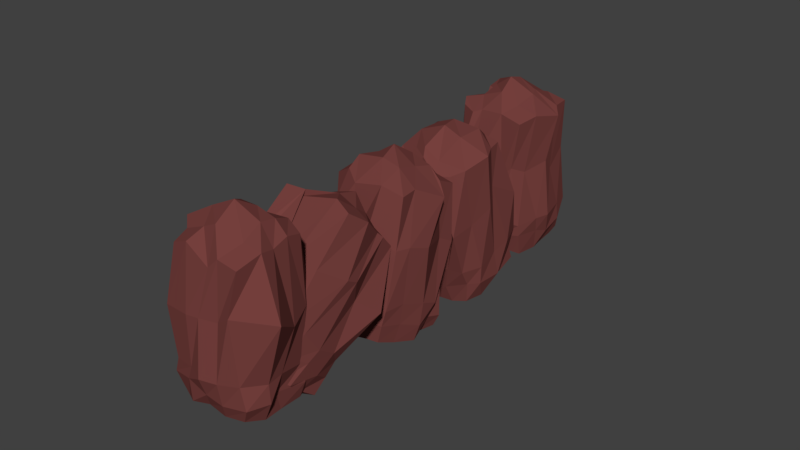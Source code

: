 # Source: Rocks.blend  (saved by Blender 2.77.0; exported with 4.5.12 LTS)
import bpy
from mathutils import Matrix  # noqa: F401  (used for matrix-valued properties, if any)

bpy.ops.wm.read_factory_settings(use_empty=True)
scene = bpy.context.scene
scene.name = 'Scene'

# ---- collections
col_collection_1 = bpy.data.collections.new('Collection 1'); scene.collection.children.link(col_collection_1)

# ---- materials (node trees are filled in below, after node groups)
mat_material_001 = bpy.data.materials.new('Material.001')
mat_material_001.alpha_threshold = 0.0
mat_material_001.use_transparent_shadow = False
mat_material_001.diffuse_color = (0.1812, 0.05171, 0.04707, 1.0)
mat_material_001.roughness = 0.5
mat_material_001.specular_intensity = 0.0

# ---- material node trees

# ---- world
world_world = bpy.data.worlds.new('World'); scene.world = world_world
world_world.color = (0.05088, 0.05088, 0.05088)
world_world.use_sun_shadow = False
world_world.sun_shadow_jitter_overblur = 0.0
world_world.cycles.sampling_method = 'MANUAL'

# ---- meshes
me_cube_003 = bpy.data.meshes.new('Cube.003')
me_cube_003.from_pydata([(-0.9178, 4.953, 0.1839), (-0.9504, 4.076, 4.238), (-0.9957, 6.811, 0.5892), (-1.08, 5.987, 4.526), (1.118, 4.839, 0.2158), (1.001, 3.969, 4.126), (1.028, 6.842, 0.663), (1.134, 5.964, 4.663), (-1.115, 4.582, 1.195), (-0.791, 5.506, 4.501), (-1.009, 6.754, 1.701), (-1.139, 5.958, 0.3748), (0.3289, 6.242, 4.668), (1.153, 6.784, 1.629), (0.1154, 7.149, 0.5887), (1.432, 5.205, 4.358), (1.104, 4.569, 1.1), (1.088, 5.985, 0.3844), (-0.3033, 4.008, 4.241), (-0.04464, 4.924, 0.1653), (-0.09345, 4.9, 5.151), (0.1423, 6.012, 0.1496), (-0.06339, 4.391, 1.198), (1.399, 5.616, 1.359), (-0.01373, 7.09, 1.797), (-1.42, 5.732, 1.407), (-1.155, 2.658, -0.6907), (-1.043, 1.147, 3.005), (-0.8302, 4.668, 0.2045), (-0.9934, 2.937, 3.851), (0.9598, 2.693, -0.7931), (0.8468, 1.229, 3.015), (1.079, 4.507, 0.1797), (1.068, 2.898, 3.801), (-1.0, 2.222, 0.2369), (-0.9795, 2.331, 3.167), (-1.045, 4.193, 1.126), (-1.02, 3.668, -0.3903), (-0.07892, 2.614, 3.861), (1.155, 4.259, 1.113), (0.04825, 4.739, -0.01617), (1.348, 2.11, 3.579), (1.017, 2.198, 0.1732), (0.9942, 3.631, -0.3084), (0.01922, 1.108, 3.35), (0.02413, 2.517, -0.905), (0.09125, 1.765, 4.153), (0.02697, 3.81, -0.6619), (0.04792, 1.93, 0.1966), (1.256, 3.256, 0.6647), (0.03382, 4.592, 1.138), (-1.321, 3.235, 0.5978), (-1.075, -0.9412, -0.986), (-1.082, -0.9039, 2.954), (-1.03, 1.053, -1.038), (-0.8924, 0.9984, 2.991), (0.9791, -1.117, -0.9637), (1.155, -1.045, 2.941), (1.107, 1.025, -1.009), (1.088, 1.041, 2.96), (-1.138, -1.155, 0.06678), (-1.197, 0.2224, 3.111), (-1.067, 1.101, 0.00721), (-1.11, -0.04946, -1.073), (-0.1432, 1.113, 2.956), (1.034, 1.201, -0.02094), (0.02584, 1.175, -1.089), (1.401, 0.3144, 2.789), (1.146, -1.168, -0.06485), (1.233, 0.0723, -1.139), (-0.1196, -1.378, 3.004), (-0.04134, -1.124, -1.125), (-0.1196, -0.01642, 3.818), (-0.121, -0.01638, -1.259), (-0.114, -1.129, -0.08107), (1.378, 0.05929, -0.03833), (-0.1075, 1.339, -0.02615), (-1.339, -0.1096, -0.02481), (-1.017, -5.187, -0.4407), (-1.054, -2.797, 2.948), (-1.022, -3.502, -1.676), (-0.9801, -1.108, 1.693), (0.989, -5.053, -0.4429), (0.9796, -2.814, 2.801), (1.119, -3.501, -1.605), (1.027, -1.116, 1.656), (-1.058, -4.635, 0.3964), (-1.337, -1.908, 2.373), (-1.2, -2.663, -0.7842), (-0.9974, -4.352, -1.093), (0.09578, -0.8049, 1.415), (1.146, -2.916, -0.8706), (0.04973, -3.518, -1.818), (0.9451, -1.612, 2.077), (1.08, -4.581, 0.5373), (1.216, -4.492, -1.006), (-0.5208, -2.799, 2.787), (0.05809, -5.263, -0.3899), (0.009836, -1.47, 2.836), (0.02324, -4.465, -1.236), (0.01706, -4.734, 0.5757), (1.321, -3.723, -0.28), (-0.02305, -2.621, -0.9576), (-1.202, -3.716, -0.1828), (-0.9558, -5.534, -1.806), (-0.908, -6.334, 2.22), (-1.052, -3.457, -1.364), (-1.029, -4.301, 2.609), (0.9228, -5.562, -1.687), (1.094, -6.353, 2.2), (1.006, -3.654, -1.315), (1.002, -4.409, 2.634), (-0.947, -5.969, -0.6971), (-1.269, -5.682, 2.624), (-1.115, -3.58, -0.3676), (-1.179, -4.508, -1.58), (-0.3074, -4.463, 2.815), (1.122, -3.756, -0.2131), (-0.04406, -3.603, -1.185), (1.116, -5.328, 2.494), (0.9896, -5.871, -0.7015), (1.098, -4.604, -1.605), (0.2742, -6.394, 2.025), (-0.1347, -5.653, -1.658), (-0.001415, -5.501, 3.331), (0.04621, -4.514, -1.754), (0.00902, -6.2, -0.7949), (1.336, -4.936, -0.5003), (-0.1016, -3.433, -0.343), (-1.31, -4.652, -0.4584), (-0.8128, 4.069, 2.783), (-1.109, 5.467, 4.615), (-1.066, 6.745, 1.295), (-1.08, 5.41, 0.3216), (0.4427, 6.126, 4.738), (1.076, 6.829, 1.121), (-0.4043, 6.992, 0.6636), (1.201, 4.428, 4.363), (1.132, 4.62, 0.8026), (1.115, 6.385, 0.5547), (-0.541, 3.92, 4.127), (0.4216, 4.713, 0.2422), (-1.128, 4.682, 0.7154), (-1.152, 4.381, 4.398), (-1.641, 6.678, 2.914), (-1.067, 6.5, 0.5476), (-0.4916, 6.044, 4.782), (1.114, 6.209, 3.275), (0.4519, 7.047, 0.725), (1.169, 5.486, 4.564), (0.766, 4.269, 2.768), (1.146, 5.554, 0.2833), (0.4004, 3.921, 4.288), (-0.4713, 4.897, 0.1381), (-0.5335, 4.906, 4.833), (0.6473, 4.992, 4.813), (0.001433, 4.398, 4.783), (-0.1008, 5.389, 5.106), (0.605, 6.11, 0.2992), (-0.5273, 5.97, 0.2423), (-0.118, 5.231, 0.2323), (0.04785, 6.564, 0.293), (-0.2621, 4.512, 0.6382), (-0.2469, 3.677, 2.471), (0.5683, 4.285, 1.186), (-0.4701, 4.361, 1.193), (1.273, 5.881, 0.7894), (1.243, 5.264, 2.995), (1.271, 6.263, 1.553), (1.257, 5.243, 1.268), (-0.02416, 7.077, 1.18), (-0.2237, 7.004, 3.386), (-0.4997, 6.936, 1.666), (0.527, 6.95, 1.716), (-1.368, 5.762, 0.813), (-1.399, 5.369, 2.99), (-1.232, 5.179, 1.307), (-1.325, 6.192, 1.495), (-1.137, 1.403, 1.609), (-1.016, 2.47, 3.697), (-0.9711, 4.558, 0.6351), (-0.9313, 3.171, -0.5472), (0.5595, 2.98, 3.88), (1.067, 4.281, 0.5409), (-0.4482, 4.672, 0.09361), (1.157, 1.443, 3.226), (1.022, 2.511, -0.2221), (1.065, 4.013, -0.1417), (-0.3247, 1.013, 3.005), (0.5208, 2.647, -0.925), (-1.068, 2.45, -0.2643), (-1.071, 1.601, 3.33), (-1.165, 3.793, 2.58), (-1.069, 4.07, -0.08756), (-0.5606, 2.98, 3.978), (1.316, 3.714, 2.345), (0.443, 4.673, 0.005048), (1.117, 2.543, 3.687), (1.043, 1.494, 1.324), (1.112, 3.165, -0.6536), (0.4995, 1.011, 2.976), (-0.5126, 2.732, -0.8741), (-0.7297, 1.885, 3.832), (0.6759, 1.719, 3.97), (-0.09859, 1.277, 3.584), (-0.0777, 2.384, 4.212), (0.593, 3.669, -0.5337), (-0.7014, 3.73, -0.4329), (-0.04836, 3.25, -0.7282), (-0.08264, 4.229, -0.2595), (-0.03173, 2.31, -0.5266), (-0.02935, 1.253, 1.67), (0.6418, 2.033, 0.1938), (-0.5228, 2.048, 0.1937), (1.318, 3.517, -0.01782), (1.356, 2.577, 2.098), (1.341, 3.718, 0.9257), (1.301, 2.668, 0.3433), (0.2079, 4.707, 0.6653), (-0.1372, 3.517, 2.636), (-0.4227, 4.532, 1.168), (0.5565, 4.515, 1.075), (-1.372, 3.442, 0.1112), (-1.606, 2.751, 1.829), (-1.233, 2.821, 0.4012), (-1.342, 3.754, 0.8572), (-1.142, -0.756, 1.621), (-1.072, 0.4083, 3.154), (-0.9876, 1.124, -0.5912), (-1.077, -0.4639, -0.9858), (0.4887, 1.089, 3.051), (1.219, 1.075, -0.6914), (-0.5041, 0.9861, -1.045), (1.094, -0.5313, 3.039), (1.069, -1.161, -0.4866), (0.9795, 0.41, -1.111), (-0.5987, -1.092, 3.214), (0.5017, -1.11, -1.022), (-1.028, -1.098, -0.622), (-1.042, -0.4349, 3.137), (-0.6553, 0.845, 1.264), (-1.208, 0.5853, -1.136), (-0.5855, 1.058, 3.067), (1.11, 1.326, 1.324), (0.4728, 1.158, -1.059), (1.05, 0.5128, 3.095), (1.173, -1.083, 1.549), (1.076, -0.5834, -1.075), (0.5347, -1.163, 3.086), (-0.5695, -1.123, -1.06), (-0.5672, -0.02558, 3.512), (0.5604, 0.06734, 3.398), (0.01966, -0.5768, 3.577), (0.02382, 0.6079, 3.545), (0.6463, 0.0302, -1.234), (-0.6193, 0.06326, -1.346), (0.003743, -0.5945, -1.204), (0.05526, 0.563, -1.355), (-0.005317, -1.423, -0.5586), (-0.2168, -1.062, 1.525), (0.4472, -1.285, 0.05519), (-0.5405, -1.309, -0.06839), (1.34, 0.08433, -0.6811), (1.447, -0.1214, 1.543), (1.377, 0.589, -0.1485), (1.238, -0.6056, 0.05339), (0.05367, 1.165, -0.5736), (0.2286, 1.496, 1.626), (-0.5498, 1.294, 0.05087), (0.4298, 1.322, -0.06479), (-1.324, -0.01258, -0.5239), (-1.313, -0.2972, 1.726), (-1.24, -0.5778, -0.02979), (-1.401, 0.6488, -0.02561), (-1.095, -3.852, 1.796), (-1.077, -1.494, 1.87), (-1.173, -3.221, -1.27), (-1.066, -4.682, -0.8449), (0.4463, -0.9083, 1.613), (1.117, -3.172, -1.238), (-0.632, -3.399, -1.818), (1.096, -2.188, 2.502), (1.057, -4.857, 0.05066), (1.091, -4.009, -1.345), (-0.4678, -2.76, 2.965), (0.452, -5.143, -0.4973), (-0.9537, -4.898, -0.04614), (-0.9577, -2.325, 2.561), (-0.9218, -1.996, 0.2437), (-1.193, -3.985, -1.331), (-0.4136, -1.108, 1.697), (1.53, -1.853, 0.2441), (0.5285, -3.349, -1.799), (1.03, -1.481, 1.966), (1.113, -3.88, 1.66), (1.052, -4.747, -0.8724), (0.4801, -2.684, 2.99), (-0.5313, -5.25, -0.4443), (-0.6145, -1.485, 2.654), (0.6427, -1.792, 2.541), (-0.01222, -2.052, 2.885), (-0.01669, -1.2, 2.33), (0.5785, -4.558, -1.228), (-0.6119, -4.476, -1.303), (0.2093, -5.015, -0.8522), (-0.07635, -3.978, -1.51), (-0.05446, -5.25, 0.1315), (-0.0839, -3.957, 1.548), (0.4732, -4.679, 0.4251), (-0.6475, -4.731, 0.5135), (1.284, -4.032, -0.5466), (1.403, -2.745, 1.212), (1.305, -3.173, -0.5289), (1.232, -4.184, 0.2159), (0.05679, -2.988, -1.36), (-0.04825, -1.879, -0.1812), (-0.5492, -2.737, -0.9658), (0.5955, -2.662, -0.9532), (-1.295, -4.097, -0.6348), (-1.436, -3.205, 1.143), (-1.273, -4.148, 0.02269), (-1.327, -3.29, -0.4506), (-1.126, -6.239, 0.6464), (-1.088, -4.872, 2.605), (-1.048, -3.571, -0.8548), (-1.128, -5.106, -1.696), (0.492, -4.287, 2.818), (1.155, -3.678, -0.9044), (-0.511, -3.392, -1.328), (1.22, -5.787, 2.528), (1.127, -5.741, -1.292), (1.133, -4.021, -1.461), (-0.4132, -6.432, 2.411), (0.3457, -5.608, -1.781), (-1.158, -5.816, -1.156), (-0.9507, -5.943, 2.45), (-1.187, -4.032, 1.035), (-1.123, -4.145, -1.536), (-0.4043, -4.319, 2.644), (1.045, -3.995, 0.95), (0.5181, -3.531, -1.37), (1.06, -4.877, 2.68), (0.9148, -6.317, 1.026), (1.117, -5.092, -1.706), (0.5627, -6.408, 2.305), (-0.5559, -5.797, -1.702), (-0.6405, -5.53, 3.009), (0.6405, -5.305, 2.962), (0.05849, -6.057, 2.877), (0.1454, -4.938, 3.124), (0.536, -4.55, -1.799), (-0.5399, -4.558, -1.774), (-0.1454, -5.116, -1.877), (0.004073, -3.973, -1.607), (0.02123, -5.93, -1.262), (-0.01206, -6.309, 0.7218), (0.4582, -6.059, -0.787), (-0.4183, -6.04, -0.6958), (1.144, -4.875, -1.073), (1.451, -4.792, 0.6518), (1.21, -4.164, -0.5075), (1.35, -5.342, -0.6366), (-0.1191, -3.381, -0.7903), (-0.08132, -3.84, 1.36), (-0.6085, -3.454, -0.3337), (0.6428, -3.41, -0.2335), (-1.285, -4.679, -1.126), (-1.239, -5.159, 0.7366), (-1.138, -5.351, -0.5355), (-1.229, -4.231, -0.3514), (-1.085, -4.753, 0.9886), (-1.089, -5.696, 1.163), (-1.228, -5.368, -1.181), (0.9344, -4.046, 1.652), (-0.2567, -3.817, 1.135), (-0.5478, -3.479, -0.8649), (1.843, -5.647, 1.039), (1.208, -4.208, 0.9215), (1.24, -4.02, -1.043), (-0.3513, -6.367, 0.707), (0.4646, -6.165, 0.7415), (0.4672, -5.841, -1.394), (-0.5618, -4.0, -1.649), (-0.6743, -5.074, -1.786), (0.4933, -5.13, -1.854), (0.6036, -4.822, 2.951), (0.7258, -5.843, 2.625), (-0.3559, -5.996, 2.689), (-0.4406, -4.879, 3.092), (0.5035, -3.886, -1.623), (-0.5547, -5.962, -1.07), (1.361, -5.218, -1.168), (0.5285, -3.462, -0.8597), (-1.266, -4.268, -0.9381), (-1.12, -2.317, 0.5075), (-1.395, -3.676, 1.355), (-1.191, -4.424, -0.3828), (0.7013, -1.676, -0.09348), (-0.924, -1.835, 0.3889), (-0.6816, -3.195, -1.52), (1.421, -3.1, 1.334), (1.235, -2.545, 0.6172), (1.249, -3.634, -0.9957), (-1.02, -4.072, 1.392), (0.3082, -3.891, 1.667), (0.5332, -4.864, -0.09429), (-0.6349, -3.891, -1.516), (-0.3736, -4.826, -0.8854), (0.6599, -4.901, -0.874), (0.556, -1.312, 2.061), (0.674, -2.184, 2.72), (-0.4744, -2.29, 2.745), (-0.6284, -1.387, 2.171), (0.612, -4.05, -1.523), (-0.7279, -5.041, 0.0227), (1.181, -4.4, -0.3423), (0.6649, -3.017, -1.435), (-1.209, -3.565, -0.8853), (-1.479, 0.3472, 1.934), (-1.317, -0.7807, 1.38), (-1.25, -0.5758, -0.591), (0.403, 1.474, 1.472), (-0.8892, 1.523, 1.443), (-0.5705, 1.194, -0.4526), (1.308, -0.7171, 1.612), (1.042, 0.8543, 1.479), (1.195, 0.619, -0.6294), (-0.7753, -1.557, 1.774), (0.3719, -1.35, 1.727), (0.4579, -1.273, -0.4722), (-0.5148, 0.6904, -1.267), (-0.5243, -0.564, -1.056), (0.6278, -0.59, -1.232), (0.626, 0.6014, 3.371), (0.553, -0.5659, 3.455), (-0.7207, -0.6034, 3.474), (-0.5559, 0.5536, 3.383), (0.4402, 0.5209, -1.272), (-0.6604, -1.265, -0.6362), (1.185, -0.556, -0.5358), (0.4906, 1.284, -0.4997), (-1.447, 0.615, -0.6006), (-1.364, 3.192, 2.124), (-0.9468, 2.192, 1.781), (-1.248, 3.117, -0.1354), (0.5584, 3.655, 2.545), (-0.4684, 3.602, 2.717), (-0.4976, 4.652, 0.5969), (1.177, 2.073, 1.624), (1.197, 2.751, 2.634), (1.217, 3.863, 0.2691), (-0.7495, 1.372, 1.571), (1.017, 1.472, 1.625), (0.451, 2.337, -0.4493), (-0.5158, 4.206, -0.1458), (-0.495, 3.136, -0.6718), (0.5766, 3.169, -0.6237), (0.6958, 2.481, 4.127), (0.3741, 1.324, 3.308), (-0.4666, 1.407, 3.45), (-0.5227, 2.389, 4.037), (0.6073, 4.159, -0.258), (-0.6084, 2.454, -0.374), (1.267, 2.789, -0.1684), (0.4018, 4.683, 0.5238), (-1.271, 3.976, 0.4254), (-1.335, 5.755, 2.51), (-1.557, 5.077, 2.859), (-1.268, 5.249, 0.7572), (0.3175, 6.482, 3.171), (-0.5603, 6.694, 3.428), (-0.5377, 6.983, 1.182), (0.968, 4.667, 2.67), (1.184, 5.658, 2.704), (1.279, 6.421, 1.075), (-0.7067, 3.725, 2.638), (0.4799, 4.253, 2.496), (0.4352, 4.533, 0.662), (-0.485, 6.554, 0.2973), (-0.6616, 5.369, 0.272), (0.4631, 5.382, 0.2204), (0.4859, 5.321, 4.885), (0.5737, 4.399, 4.517), (-0.6016, 4.442, 4.566), (-0.7689, 5.4, 4.913), (0.5281, 6.457, 0.3944), (-0.5081, 4.628, 0.611), (1.204, 5.418, 0.851), (0.4913, 7.025, 1.108), (-1.255, 6.35, 0.9111)], [], [(489, 132, 2, 145), (488, 135, 6, 148), (487, 138, 4, 151), (486, 142, 0, 153), (485, 148, 6, 139), (484, 146, 3, 131), (483, 154, 9, 143), (482, 155, 20, 156), (481, 134, 12, 157), (480, 158, 17, 151), (479, 159, 21, 160), (478, 136, 14, 161), (477, 162, 19, 141), (476, 163, 22, 164), (475, 130, 8, 165), (474, 166, 17, 139), (473, 167, 23, 168), (472, 150, 16, 169), (471, 170, 14, 136), (470, 171, 24, 172), (469, 147, 13, 173), (468, 174, 11, 133), (467, 175, 25, 176), (466, 144, 10, 177), (465, 180, 28, 193), (464, 183, 32, 196), (463, 186, 30, 199), (462, 190, 26, 201), (461, 196, 32, 187), (460, 194, 29, 179), (459, 202, 35, 191), (458, 203, 46, 204), (457, 182, 38, 205), (456, 206, 43, 199), (455, 207, 47, 208), (454, 184, 40, 209), (453, 210, 45, 189), (452, 211, 48, 212), (451, 178, 34, 213), (450, 214, 43, 187), (449, 215, 49, 216), (448, 198, 42, 217), (447, 218, 40, 184), (446, 219, 50, 220), (445, 195, 39, 221), (444, 222, 37, 181), (443, 223, 51, 224), (442, 192, 36, 225), (441, 228, 54, 241), (440, 231, 58, 244), (439, 234, 56, 247), (438, 238, 52, 249), (437, 244, 58, 235), (436, 242, 55, 227), (435, 250, 61, 239), (434, 251, 72, 252), (433, 230, 64, 253), (432, 254, 69, 247), (431, 255, 73, 256), (430, 232, 66, 257), (429, 258, 71, 237), (428, 259, 74, 260), (427, 226, 60, 261), (426, 262, 69, 235), (425, 263, 75, 264), (424, 246, 68, 265), (423, 266, 66, 232), (422, 267, 76, 268), (421, 243, 65, 269), (420, 270, 63, 229), (419, 271, 77, 272), (418, 240, 62, 273), (417, 276, 80, 289), (416, 279, 84, 292), (415, 282, 82, 295), (414, 286, 78, 297), (413, 292, 84, 283), (412, 290, 81, 275), (411, 298, 87, 287), (410, 299, 98, 300), (409, 278, 90, 301), (408, 302, 95, 295), (407, 303, 99, 304), (406, 280, 92, 305), (405, 306, 97, 285), (404, 307, 100, 308), (403, 274, 86, 309), (402, 310, 95, 283), (401, 311, 101, 312), (400, 294, 94, 313), (399, 314, 92, 280), (398, 315, 102, 316), (397, 291, 91, 317), (396, 318, 89, 277), (395, 319, 103, 320), (394, 288, 88, 321), (393, 324, 106, 337), (392, 327, 110, 340), (391, 330, 108, 343), (390, 334, 104, 345), (389, 340, 110, 331), (388, 338, 107, 323), (387, 346, 113, 335), (386, 347, 124, 348), (385, 326, 116, 349), (384, 350, 121, 343), (383, 351, 125, 352), (382, 328, 118, 353), (381, 354, 123, 333), (380, 355, 126, 356), (379, 322, 112, 357), (378, 358, 121, 331), (377, 359, 127, 360), (376, 342, 120, 361), (375, 362, 118, 328), (374, 363, 128, 364), (373, 339, 117, 365), (372, 366, 115, 325), (371, 367, 129, 368), (370, 336, 114, 369), (367, 370, 369, 129), (113, 323, 370, 367), (323, 107, 336, 370), (322, 371, 368, 112), (105, 335, 371, 322), (335, 113, 367, 371), (334, 372, 325, 104), (112, 368, 372, 334), (368, 129, 366, 372), (363, 373, 365, 128), (116, 326, 373, 363), (326, 111, 339, 373), (336, 374, 364, 114), (107, 338, 374, 336), (338, 116, 363, 374), (324, 375, 328, 106), (114, 364, 375, 324), (364, 128, 362, 375), (359, 376, 361, 127), (119, 329, 376, 359), (329, 109, 342, 376), (339, 377, 360, 117), (111, 341, 377, 339), (341, 119, 359, 377), (327, 378, 331, 110), (117, 360, 378, 327), (360, 127, 358, 378), (355, 379, 357, 126), (122, 332, 379, 355), (332, 105, 322, 379), (342, 380, 356, 120), (109, 344, 380, 342), (344, 122, 355, 380), (330, 381, 333, 108), (120, 356, 381, 330), (356, 126, 354, 381), (351, 382, 353, 125), (115, 337, 382, 351), (337, 106, 328, 382), (345, 383, 352, 123), (104, 325, 383, 345), (325, 115, 351, 383), (333, 384, 343, 108), (123, 352, 384, 333), (352, 125, 350, 384), (347, 385, 349, 124), (119, 341, 385, 347), (341, 111, 326, 385), (344, 386, 348, 122), (109, 329, 386, 344), (329, 119, 347, 386), (332, 387, 335, 105), (122, 348, 387, 332), (348, 124, 346, 387), (346, 388, 323, 113), (124, 349, 388, 346), (349, 116, 338, 388), (350, 389, 331, 121), (125, 353, 389, 350), (353, 118, 340, 389), (354, 390, 345, 123), (126, 357, 390, 354), (357, 112, 334, 390), (358, 391, 343, 121), (127, 361, 391, 358), (361, 120, 330, 391), (362, 392, 340, 118), (128, 365, 392, 362), (365, 117, 327, 392), (366, 393, 337, 115), (129, 369, 393, 366), (369, 114, 324, 393), (319, 394, 321, 103), (87, 275, 394, 319), (275, 81, 288, 394), (274, 395, 320, 86), (79, 287, 395, 274), (287, 87, 319, 395), (286, 396, 277, 78), (86, 320, 396, 286), (320, 103, 318, 396), (315, 397, 317, 102), (90, 278, 397, 315), (278, 85, 291, 397), (288, 398, 316, 88), (81, 290, 398, 288), (290, 90, 315, 398), (276, 399, 280, 80), (88, 316, 399, 276), (316, 102, 314, 399), (311, 400, 313, 101), (93, 281, 400, 311), (281, 83, 294, 400), (291, 401, 312, 91), (85, 293, 401, 291), (293, 93, 311, 401), (279, 402, 283, 84), (91, 312, 402, 279), (312, 101, 310, 402), (307, 403, 309, 100), (96, 284, 403, 307), (284, 79, 274, 403), (294, 404, 308, 94), (83, 296, 404, 294), (296, 96, 307, 404), (282, 405, 285, 82), (94, 308, 405, 282), (308, 100, 306, 405), (303, 406, 305, 99), (89, 289, 406, 303), (289, 80, 280, 406), (297, 407, 304, 97), (78, 277, 407, 297), (277, 89, 303, 407), (285, 408, 295, 82), (97, 304, 408, 285), (304, 99, 302, 408), (299, 409, 301, 98), (93, 293, 409, 299), (293, 85, 278, 409), (296, 410, 300, 96), (83, 281, 410, 296), (281, 93, 299, 410), (284, 411, 287, 79), (96, 300, 411, 284), (300, 98, 298, 411), (298, 412, 275, 87), (98, 301, 412, 298), (301, 90, 290, 412), (302, 413, 283, 95), (99, 305, 413, 302), (305, 92, 292, 413), (306, 414, 297, 97), (100, 309, 414, 306), (309, 86, 286, 414), (310, 415, 295, 95), (101, 313, 415, 310), (313, 94, 282, 415), (314, 416, 292, 92), (102, 317, 416, 314), (317, 91, 279, 416), (318, 417, 289, 89), (103, 321, 417, 318), (321, 88, 276, 417), (271, 418, 273, 77), (61, 227, 418, 271), (227, 55, 240, 418), (226, 419, 272, 60), (53, 239, 419, 226), (239, 61, 271, 419), (238, 420, 229, 52), (60, 272, 420, 238), (272, 77, 270, 420), (267, 421, 269, 76), (64, 230, 421, 267), (230, 59, 243, 421), (240, 422, 268, 62), (55, 242, 422, 240), (242, 64, 267, 422), (228, 423, 232, 54), (62, 268, 423, 228), (268, 76, 266, 423), (263, 424, 265, 75), (67, 233, 424, 263), (233, 57, 246, 424), (243, 425, 264, 65), (59, 245, 425, 243), (245, 67, 263, 425), (231, 426, 235, 58), (65, 264, 426, 231), (264, 75, 262, 426), (259, 427, 261, 74), (70, 236, 427, 259), (236, 53, 226, 427), (246, 428, 260, 68), (57, 248, 428, 246), (248, 70, 259, 428), (234, 429, 237, 56), (68, 260, 429, 234), (260, 74, 258, 429), (255, 430, 257, 73), (63, 241, 430, 255), (241, 54, 232, 430), (249, 431, 256, 71), (52, 229, 431, 249), (229, 63, 255, 431), (237, 432, 247, 56), (71, 256, 432, 237), (256, 73, 254, 432), (251, 433, 253, 72), (67, 245, 433, 251), (245, 59, 230, 433), (248, 434, 252, 70), (57, 233, 434, 248), (233, 67, 251, 434), (236, 435, 239, 53), (70, 252, 435, 236), (252, 72, 250, 435), (250, 436, 227, 61), (72, 253, 436, 250), (253, 64, 242, 436), (254, 437, 235, 69), (73, 257, 437, 254), (257, 66, 244, 437), (258, 438, 249, 71), (74, 261, 438, 258), (261, 60, 238, 438), (262, 439, 247, 69), (75, 265, 439, 262), (265, 68, 234, 439), (266, 440, 244, 66), (76, 269, 440, 266), (269, 65, 231, 440), (270, 441, 241, 63), (77, 273, 441, 270), (273, 62, 228, 441), (223, 442, 225, 51), (35, 179, 442, 223), (179, 29, 192, 442), (178, 443, 224, 34), (27, 191, 443, 178), (191, 35, 223, 443), (190, 444, 181, 26), (34, 224, 444, 190), (224, 51, 222, 444), (219, 445, 221, 50), (38, 182, 445, 219), (182, 33, 195, 445), (192, 446, 220, 36), (29, 194, 446, 192), (194, 38, 219, 446), (180, 447, 184, 28), (36, 220, 447, 180), (220, 50, 218, 447), (215, 448, 217, 49), (41, 185, 448, 215), (185, 31, 198, 448), (195, 449, 216, 39), (33, 197, 449, 195), (197, 41, 215, 449), (183, 450, 187, 32), (39, 216, 450, 183), (216, 49, 214, 450), (211, 451, 213, 48), (44, 188, 451, 211), (188, 27, 178, 451), (198, 452, 212, 42), (31, 200, 452, 198), (200, 44, 211, 452), (186, 453, 189, 30), (42, 212, 453, 186), (212, 48, 210, 453), (207, 454, 209, 47), (37, 193, 454, 207), (193, 28, 184, 454), (201, 455, 208, 45), (26, 181, 455, 201), (181, 37, 207, 455), (189, 456, 199, 30), (45, 208, 456, 189), (208, 47, 206, 456), (203, 457, 205, 46), (41, 197, 457, 203), (197, 33, 182, 457), (200, 458, 204, 44), (31, 185, 458, 200), (185, 41, 203, 458), (188, 459, 191, 27), (44, 204, 459, 188), (204, 46, 202, 459), (202, 460, 179, 35), (46, 205, 460, 202), (205, 38, 194, 460), (206, 461, 187, 43), (47, 209, 461, 206), (209, 40, 196, 461), (210, 462, 201, 45), (48, 213, 462, 210), (213, 34, 190, 462), (214, 463, 199, 43), (49, 217, 463, 214), (217, 42, 186, 463), (218, 464, 196, 40), (50, 221, 464, 218), (221, 39, 183, 464), (222, 465, 193, 37), (51, 225, 465, 222), (225, 36, 180, 465), (175, 466, 177, 25), (9, 131, 466, 175), (131, 3, 144, 466), (130, 467, 176, 8), (1, 143, 467, 130), (143, 9, 175, 467), (142, 468, 133, 0), (8, 176, 468, 142), (176, 25, 174, 468), (171, 469, 173, 24), (12, 134, 469, 171), (134, 7, 147, 469), (144, 470, 172, 10), (3, 146, 470, 144), (146, 12, 171, 470), (132, 471, 136, 2), (10, 172, 471, 132), (172, 24, 170, 471), (167, 472, 169, 23), (15, 137, 472, 167), (137, 5, 150, 472), (147, 473, 168, 13), (7, 149, 473, 147), (149, 15, 167, 473), (135, 474, 139, 6), (13, 168, 474, 135), (168, 23, 166, 474), (163, 475, 165, 22), (18, 140, 475, 163), (140, 1, 130, 475), (150, 476, 164, 16), (5, 152, 476, 150), (152, 18, 163, 476), (138, 477, 141, 4), (16, 164, 477, 138), (164, 22, 162, 477), (159, 478, 161, 21), (11, 145, 478, 159), (145, 2, 136, 478), (153, 479, 160, 19), (0, 133, 479, 153), (133, 11, 159, 479), (141, 480, 151, 4), (19, 160, 480, 141), (160, 21, 158, 480), (155, 481, 157, 20), (15, 149, 481, 155), (149, 7, 134, 481), (152, 482, 156, 18), (5, 137, 482, 152), (137, 15, 155, 482), (140, 483, 143, 1), (18, 156, 483, 140), (156, 20, 154, 483), (154, 484, 131, 9), (20, 157, 484, 154), (157, 12, 146, 484), (158, 485, 139, 17), (21, 161, 485, 158), (161, 14, 148, 485), (162, 486, 153, 19), (22, 165, 486, 162), (165, 8, 142, 486), (166, 487, 151, 17), (23, 169, 487, 166), (169, 16, 138, 487), (170, 488, 148, 14), (24, 173, 488, 170), (173, 13, 135, 488), (174, 489, 145, 11), (25, 177, 489, 174), (177, 10, 132, 489)])
me_cube_003.materials.append(mat_material_001)
me_cube_003.use_remesh_preserve_volume = False
me_cube_003.use_remesh_preserve_attributes = False
me_cube_003.use_mirror_vertex_groups = False
me_cube_003.update()

# ---- objects
ob_cube_002 = bpy.data.objects.new('Cube.002', me_cube_003)

# ---- transforms, parenting, visibility, modifiers, constraints
ob_cube_002.location = (0.0, 0.0, 0.0)
ob_cube_002.rotation_euler = (-0.1855, -4.096e-17, 3.811e-18)
ob_cube_002.lineart.crease_threshold = 0.0

# ---- collection membership
col_collection_1.objects.link(ob_cube_002)

# ---- scene / render settings (as saved in the file)
scene.frame_start = 1; scene.frame_end = 250; scene.frame_set(1)
scene.render.engine = 'BLENDER_EEVEE_NEXT'
scene.render.resolution_percentage = 50
scene.render.dither_intensity = 0.0
scene.cycles.use_denoising = False
scene.cycles.samples = 128
scene.cycles.sampling_pattern = 'TABULATED_SOBOL'
scene.cycles.light_sampling_threshold = 0.0
scene.cycles.use_adaptive_sampling = False
scene.cycles.use_light_tree = False
scene.cycles.blur_glossy = 0.0
scene.cycles.sample_clamp_indirect = 0.0
scene.view_settings.view_transform = 'Standard'
bpy.context.view_layer.update()

# ---- added for rendering (the .blend has no active camera and no usable light): camera, sun
cam_auto = bpy.data.cameras.new('AutoCamera')
cam_auto.lens = 50.0
cam_auto.sensor_width = 36.0
cam_auto.clip_end = 1000.0
ob_auto_camera = bpy.data.objects.new('AutoCamera', cam_auto)
scene.collection.objects.link(ob_auto_camera)
ob_auto_camera.location = (16.5273, -19.0572, 14.6842)
ob_auto_camera.rotation_euler = (1.09748, -7.21219e-08, 0.694738)
scene.camera = ob_auto_camera
light_auto_sun = bpy.data.lights.new('AutoSun', 'SUN')
light_auto_sun.energy = 3.0
light_auto_sun.angle = 0.0523599
ob_auto_sun = bpy.data.objects.new('AutoSun', light_auto_sun)
scene.collection.objects.link(ob_auto_sun)
ob_auto_sun.rotation_euler = (0.872665, 0.174533, 0.523599)
bpy.context.view_layer.update()
